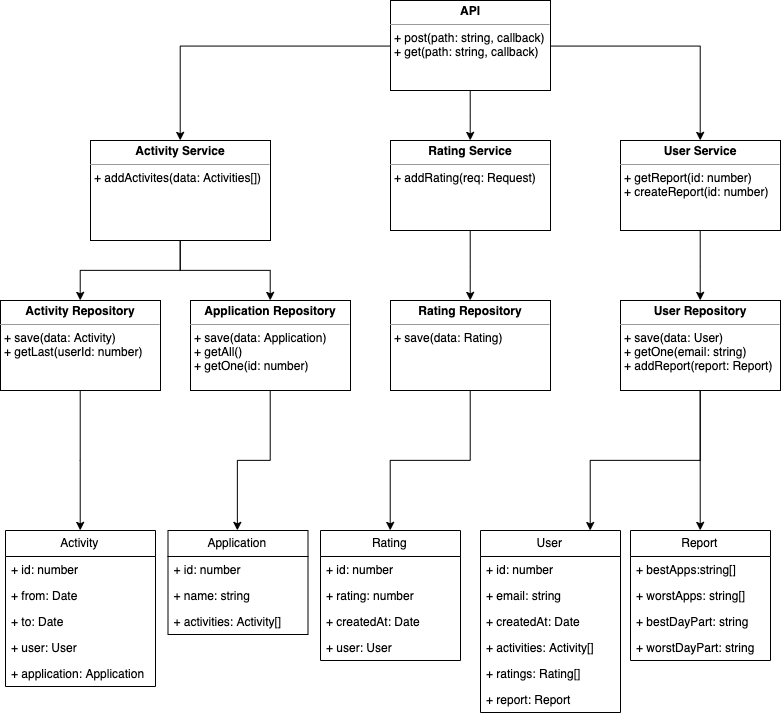

The diagram above was exported from draw.io. Its source (the exported page's mxGraphModel, read from the mxfile embedded in the PNG):
<mxGraphModel dx="1326" dy="693" grid="1" gridSize="10" guides="1" tooltips="1" connect="1" arrows="1" fold="1" page="1" pageScale="1" pageWidth="827" pageHeight="1169" math="0" shadow="0">
  <root>
    <mxCell id="0" />
    <mxCell id="1" parent="0" />
    <mxCell id="-HNFXSgZboaz3v1qWHQK-16" style="edgeStyle=orthogonalEdgeStyle;rounded=0;orthogonalLoop=1;jettySize=auto;html=1;entryX=0.5;entryY=0;entryDx=0;entryDy=0;" edge="1" parent="1" source="-HNFXSgZboaz3v1qWHQK-5" target="-HNFXSgZboaz3v1qWHQK-8">
      <mxGeometry relative="1" as="geometry" />
    </mxCell>
    <mxCell id="-HNFXSgZboaz3v1qWHQK-17" style="edgeStyle=orthogonalEdgeStyle;rounded=0;orthogonalLoop=1;jettySize=auto;html=1;entryX=0.5;entryY=0;entryDx=0;entryDy=0;" edge="1" parent="1" source="-HNFXSgZboaz3v1qWHQK-5" target="-HNFXSgZboaz3v1qWHQK-7">
      <mxGeometry relative="1" as="geometry" />
    </mxCell>
    <mxCell id="-HNFXSgZboaz3v1qWHQK-18" style="edgeStyle=orthogonalEdgeStyle;rounded=0;orthogonalLoop=1;jettySize=auto;html=1;entryX=0.5;entryY=0;entryDx=0;entryDy=0;" edge="1" parent="1" source="-HNFXSgZboaz3v1qWHQK-5" target="-HNFXSgZboaz3v1qWHQK-6">
      <mxGeometry relative="1" as="geometry" />
    </mxCell>
    <mxCell id="-HNFXSgZboaz3v1qWHQK-5" value="&lt;p style=&quot;margin: 0px ; margin-top: 4px ; text-align: center&quot;&gt;&lt;b&gt;API&lt;/b&gt;&lt;/p&gt;&lt;hr size=&quot;1&quot;&gt;&lt;p style=&quot;margin: 0px ; margin-left: 4px&quot;&gt;&lt;/p&gt;&lt;p style=&quot;margin: 0px ; margin-left: 4px&quot;&gt;+ post(path: string, callback)&lt;/p&gt;&lt;p style=&quot;margin: 0px ; margin-left: 4px&quot;&gt;+ get(path: string, callback)&lt;br&gt;&lt;/p&gt;" style="verticalAlign=top;align=left;overflow=fill;fontSize=12;fontFamily=Helvetica;html=1;" vertex="1" parent="1">
      <mxGeometry x="410" y="10" width="160" height="90" as="geometry" />
    </mxCell>
    <mxCell id="-HNFXSgZboaz3v1qWHQK-22" style="edgeStyle=orthogonalEdgeStyle;rounded=0;orthogonalLoop=1;jettySize=auto;html=1;entryX=0.5;entryY=0;entryDx=0;entryDy=0;" edge="1" parent="1" source="-HNFXSgZboaz3v1qWHQK-6" target="-HNFXSgZboaz3v1qWHQK-10">
      <mxGeometry relative="1" as="geometry" />
    </mxCell>
    <mxCell id="-HNFXSgZboaz3v1qWHQK-23" style="edgeStyle=orthogonalEdgeStyle;rounded=0;orthogonalLoop=1;jettySize=auto;html=1;entryX=0.5;entryY=0;entryDx=0;entryDy=0;" edge="1" parent="1" source="-HNFXSgZboaz3v1qWHQK-6" target="-HNFXSgZboaz3v1qWHQK-9">
      <mxGeometry relative="1" as="geometry" />
    </mxCell>
    <mxCell id="-HNFXSgZboaz3v1qWHQK-6" value="&lt;p style=&quot;margin: 0px ; margin-top: 4px ; text-align: center&quot;&gt;&lt;b&gt;Activity Service&lt;/b&gt;&lt;/p&gt;&lt;hr size=&quot;1&quot;&gt;&lt;p style=&quot;margin: 0px ; margin-left: 4px&quot;&gt;&lt;/p&gt;&lt;p style=&quot;margin: 0px ; margin-left: 4px&quot;&gt;+ addActivites(data: Activities[])&lt;/p&gt;&lt;p style=&quot;margin: 0px ; margin-left: 4px&quot;&gt;&lt;br&gt;&lt;/p&gt;" style="verticalAlign=top;align=left;overflow=fill;fontSize=12;fontFamily=Helvetica;html=1;" vertex="1" parent="1">
      <mxGeometry x="110" y="150" width="180" height="100" as="geometry" />
    </mxCell>
    <mxCell id="-HNFXSgZboaz3v1qWHQK-19" style="edgeStyle=orthogonalEdgeStyle;rounded=0;orthogonalLoop=1;jettySize=auto;html=1;entryX=0.5;entryY=0;entryDx=0;entryDy=0;" edge="1" parent="1" source="-HNFXSgZboaz3v1qWHQK-7" target="-HNFXSgZboaz3v1qWHQK-11">
      <mxGeometry relative="1" as="geometry" />
    </mxCell>
    <mxCell id="-HNFXSgZboaz3v1qWHQK-7" value="&lt;p style=&quot;margin: 0px ; margin-top: 4px ; text-align: center&quot;&gt;&lt;b&gt;Rating Service&lt;/b&gt;&lt;/p&gt;&lt;hr size=&quot;1&quot;&gt;&lt;p style=&quot;margin: 0px ; margin-left: 4px&quot;&gt;&lt;/p&gt;&lt;p style=&quot;margin: 0px ; margin-left: 4px&quot;&gt;+ addRating(req: Request)&lt;/p&gt;" style="verticalAlign=top;align=left;overflow=fill;fontSize=12;fontFamily=Helvetica;html=1;" vertex="1" parent="1">
      <mxGeometry x="410" y="150" width="160" height="90" as="geometry" />
    </mxCell>
    <mxCell id="-HNFXSgZboaz3v1qWHQK-20" style="edgeStyle=orthogonalEdgeStyle;rounded=0;orthogonalLoop=1;jettySize=auto;html=1;entryX=0.5;entryY=0;entryDx=0;entryDy=0;" edge="1" parent="1" source="-HNFXSgZboaz3v1qWHQK-8" target="-HNFXSgZboaz3v1qWHQK-13">
      <mxGeometry relative="1" as="geometry" />
    </mxCell>
    <mxCell id="-HNFXSgZboaz3v1qWHQK-8" value="&lt;p style=&quot;margin: 0px ; margin-top: 4px ; text-align: center&quot;&gt;&lt;b&gt;User Service&lt;/b&gt;&lt;/p&gt;&lt;hr size=&quot;1&quot;&gt;&lt;p style=&quot;margin: 0px ; margin-left: 4px&quot;&gt;&lt;/p&gt;&lt;p style=&quot;margin: 0px ; margin-left: 4px&quot;&gt;+ getReport(id: number)&lt;/p&gt;&lt;p style=&quot;margin: 0px ; margin-left: 4px&quot;&gt;+ createReport(id: number)&lt;br&gt;&lt;/p&gt;" style="verticalAlign=top;align=left;overflow=fill;fontSize=12;fontFamily=Helvetica;html=1;" vertex="1" parent="1">
      <mxGeometry x="640" y="150" width="160" height="90" as="geometry" />
    </mxCell>
    <mxCell id="-HNFXSgZboaz3v1qWHQK-58" style="edgeStyle=orthogonalEdgeStyle;rounded=0;orthogonalLoop=1;jettySize=auto;html=1;entryX=0.5;entryY=0;entryDx=0;entryDy=0;" edge="1" parent="1" source="-HNFXSgZboaz3v1qWHQK-9" target="-HNFXSgZboaz3v1qWHQK-52">
      <mxGeometry relative="1" as="geometry" />
    </mxCell>
    <mxCell id="-HNFXSgZboaz3v1qWHQK-9" value="&lt;p style=&quot;margin: 0px ; margin-top: 4px ; text-align: center&quot;&gt;&lt;b&gt;Activity Repository&lt;/b&gt;&lt;/p&gt;&lt;hr size=&quot;1&quot;&gt;&lt;p style=&quot;margin: 0px ; margin-left: 4px&quot;&gt;&lt;/p&gt;&lt;p style=&quot;margin: 0px ; margin-left: 4px&quot;&gt;+ save(data: Activity)&lt;/p&gt;&lt;p style=&quot;margin: 0px ; margin-left: 4px&quot;&gt;+ getLast(userId: number)&lt;br&gt;&lt;/p&gt;" style="verticalAlign=top;align=left;overflow=fill;fontSize=12;fontFamily=Helvetica;html=1;" vertex="1" parent="1">
      <mxGeometry x="20" y="310" width="160" height="90" as="geometry" />
    </mxCell>
    <mxCell id="-HNFXSgZboaz3v1qWHQK-59" style="edgeStyle=orthogonalEdgeStyle;rounded=0;orthogonalLoop=1;jettySize=auto;html=1;entryX=0.5;entryY=0;entryDx=0;entryDy=0;" edge="1" parent="1" source="-HNFXSgZboaz3v1qWHQK-10" target="-HNFXSgZboaz3v1qWHQK-47">
      <mxGeometry relative="1" as="geometry" />
    </mxCell>
    <mxCell id="-HNFXSgZboaz3v1qWHQK-10" value="&lt;p style=&quot;margin: 0px ; margin-top: 4px ; text-align: center&quot;&gt;&lt;b&gt;Application Repository&lt;/b&gt;&lt;/p&gt;&lt;hr size=&quot;1&quot;&gt;&lt;p style=&quot;margin: 0px ; margin-left: 4px&quot;&gt;&lt;/p&gt;&lt;p style=&quot;margin: 0px ; margin-left: 4px&quot;&gt;+ save(data: Application)&lt;/p&gt;&lt;p style=&quot;margin: 0px ; margin-left: 4px&quot;&gt;+ getAll()&lt;/p&gt;&lt;p style=&quot;margin: 0px ; margin-left: 4px&quot;&gt;+ getOne(id: number)&lt;/p&gt;" style="verticalAlign=top;align=left;overflow=fill;fontSize=12;fontFamily=Helvetica;html=1;" vertex="1" parent="1">
      <mxGeometry x="210" y="310" width="160" height="90" as="geometry" />
    </mxCell>
    <mxCell id="-HNFXSgZboaz3v1qWHQK-45" style="edgeStyle=orthogonalEdgeStyle;rounded=0;orthogonalLoop=1;jettySize=auto;html=1;entryX=0.5;entryY=0;entryDx=0;entryDy=0;" edge="1" parent="1" source="-HNFXSgZboaz3v1qWHQK-11" target="-HNFXSgZboaz3v1qWHQK-38">
      <mxGeometry relative="1" as="geometry" />
    </mxCell>
    <mxCell id="-HNFXSgZboaz3v1qWHQK-11" value="&lt;p style=&quot;margin: 0px ; margin-top: 4px ; text-align: center&quot;&gt;&lt;b&gt;Rating Repository&lt;/b&gt;&lt;/p&gt;&lt;hr size=&quot;1&quot;&gt;&lt;p style=&quot;margin: 0px ; margin-left: 4px&quot;&gt;&lt;/p&gt;&lt;p style=&quot;margin: 0px ; margin-left: 4px&quot;&gt;+ save(data: Rating)&lt;/p&gt;" style="verticalAlign=top;align=left;overflow=fill;fontSize=12;fontFamily=Helvetica;html=1;" vertex="1" parent="1">
      <mxGeometry x="410" y="310" width="160" height="90" as="geometry" />
    </mxCell>
    <mxCell id="-HNFXSgZboaz3v1qWHQK-29" style="edgeStyle=orthogonalEdgeStyle;rounded=0;orthogonalLoop=1;jettySize=auto;html=1;entryX=0.5;entryY=0;entryDx=0;entryDy=0;" edge="1" parent="1" source="-HNFXSgZboaz3v1qWHQK-13" target="-HNFXSgZboaz3v1qWHQK-24">
      <mxGeometry relative="1" as="geometry" />
    </mxCell>
    <mxCell id="-HNFXSgZboaz3v1qWHQK-37" style="edgeStyle=orthogonalEdgeStyle;rounded=0;orthogonalLoop=1;jettySize=auto;html=1;" edge="1" parent="1" source="-HNFXSgZboaz3v1qWHQK-13" target="-HNFXSgZboaz3v1qWHQK-30">
      <mxGeometry relative="1" as="geometry">
        <Array as="points">
          <mxPoint x="720" y="470" />
          <mxPoint x="610" y="470" />
        </Array>
      </mxGeometry>
    </mxCell>
    <mxCell id="-HNFXSgZboaz3v1qWHQK-13" value="&lt;p style=&quot;margin: 0px ; margin-top: 4px ; text-align: center&quot;&gt;&lt;b&gt;User Repository&lt;/b&gt;&lt;/p&gt;&lt;hr size=&quot;1&quot;&gt;&lt;p style=&quot;margin: 0px ; margin-left: 4px&quot;&gt;&lt;/p&gt;&lt;p style=&quot;margin: 0px ; margin-left: 4px&quot;&gt;+ save(data: User)&lt;/p&gt;&lt;p style=&quot;margin: 0px ; margin-left: 4px&quot;&gt;+ getOne(email: string)&lt;/p&gt;&lt;p style=&quot;margin: 0px ; margin-left: 4px&quot;&gt;+ addReport(report: Report)&lt;/p&gt;" style="verticalAlign=top;align=left;overflow=fill;fontSize=12;fontFamily=Helvetica;html=1;" vertex="1" parent="1">
      <mxGeometry x="640" y="310" width="160" height="90" as="geometry" />
    </mxCell>
    <mxCell id="-HNFXSgZboaz3v1qWHQK-24" value="Report" style="swimlane;fontStyle=0;childLayout=stackLayout;horizontal=1;startSize=26;fillColor=none;horizontalStack=0;resizeParent=1;resizeParentMax=0;resizeLast=0;collapsible=1;marginBottom=0;" vertex="1" parent="1">
      <mxGeometry x="650" y="540" width="140" height="130" as="geometry" />
    </mxCell>
    <mxCell id="-HNFXSgZboaz3v1qWHQK-25" value="+ bestApps:string[]" style="text;strokeColor=none;fillColor=none;align=left;verticalAlign=top;spacingLeft=4;spacingRight=4;overflow=hidden;rotatable=0;points=[[0,0.5],[1,0.5]];portConstraint=eastwest;" vertex="1" parent="-HNFXSgZboaz3v1qWHQK-24">
      <mxGeometry y="26" width="140" height="26" as="geometry" />
    </mxCell>
    <mxCell id="-HNFXSgZboaz3v1qWHQK-26" value="+ worstApps: string[]" style="text;strokeColor=none;fillColor=none;align=left;verticalAlign=top;spacingLeft=4;spacingRight=4;overflow=hidden;rotatable=0;points=[[0,0.5],[1,0.5]];portConstraint=eastwest;" vertex="1" parent="-HNFXSgZboaz3v1qWHQK-24">
      <mxGeometry y="52" width="140" height="26" as="geometry" />
    </mxCell>
    <mxCell id="-HNFXSgZboaz3v1qWHQK-27" value="+ bestDayPart: string" style="text;strokeColor=none;fillColor=none;align=left;verticalAlign=top;spacingLeft=4;spacingRight=4;overflow=hidden;rotatable=0;points=[[0,0.5],[1,0.5]];portConstraint=eastwest;" vertex="1" parent="-HNFXSgZboaz3v1qWHQK-24">
      <mxGeometry y="78" width="140" height="26" as="geometry" />
    </mxCell>
    <mxCell id="-HNFXSgZboaz3v1qWHQK-28" value="+ worstDayPart: string" style="text;strokeColor=none;fillColor=none;align=left;verticalAlign=top;spacingLeft=4;spacingRight=4;overflow=hidden;rotatable=0;points=[[0,0.5],[1,0.5]];portConstraint=eastwest;" vertex="1" parent="-HNFXSgZboaz3v1qWHQK-24">
      <mxGeometry y="104" width="140" height="26" as="geometry" />
    </mxCell>
    <mxCell id="-HNFXSgZboaz3v1qWHQK-30" value="User" style="swimlane;fontStyle=0;childLayout=stackLayout;horizontal=1;startSize=26;fillColor=none;horizontalStack=0;resizeParent=1;resizeParentMax=0;resizeLast=0;collapsible=1;marginBottom=0;" vertex="1" parent="1">
      <mxGeometry x="500" y="540" width="140" height="182" as="geometry" />
    </mxCell>
    <mxCell id="-HNFXSgZboaz3v1qWHQK-31" value="+ id: number" style="text;strokeColor=none;fillColor=none;align=left;verticalAlign=top;spacingLeft=4;spacingRight=4;overflow=hidden;rotatable=0;points=[[0,0.5],[1,0.5]];portConstraint=eastwest;" vertex="1" parent="-HNFXSgZboaz3v1qWHQK-30">
      <mxGeometry y="26" width="140" height="26" as="geometry" />
    </mxCell>
    <mxCell id="-HNFXSgZboaz3v1qWHQK-32" value="+ email: string" style="text;strokeColor=none;fillColor=none;align=left;verticalAlign=top;spacingLeft=4;spacingRight=4;overflow=hidden;rotatable=0;points=[[0,0.5],[1,0.5]];portConstraint=eastwest;" vertex="1" parent="-HNFXSgZboaz3v1qWHQK-30">
      <mxGeometry y="52" width="140" height="26" as="geometry" />
    </mxCell>
    <mxCell id="-HNFXSgZboaz3v1qWHQK-33" value="+ createdAt: Date" style="text;strokeColor=none;fillColor=none;align=left;verticalAlign=top;spacingLeft=4;spacingRight=4;overflow=hidden;rotatable=0;points=[[0,0.5],[1,0.5]];portConstraint=eastwest;" vertex="1" parent="-HNFXSgZboaz3v1qWHQK-30">
      <mxGeometry y="78" width="140" height="26" as="geometry" />
    </mxCell>
    <mxCell id="-HNFXSgZboaz3v1qWHQK-35" value="+ activities: Activity[]" style="text;strokeColor=none;fillColor=none;align=left;verticalAlign=top;spacingLeft=4;spacingRight=4;overflow=hidden;rotatable=0;points=[[0,0.5],[1,0.5]];portConstraint=eastwest;" vertex="1" parent="-HNFXSgZboaz3v1qWHQK-30">
      <mxGeometry y="104" width="140" height="26" as="geometry" />
    </mxCell>
    <mxCell id="-HNFXSgZboaz3v1qWHQK-36" value="+ ratings: Rating[]" style="text;strokeColor=none;fillColor=none;align=left;verticalAlign=top;spacingLeft=4;spacingRight=4;overflow=hidden;rotatable=0;points=[[0,0.5],[1,0.5]];portConstraint=eastwest;" vertex="1" parent="-HNFXSgZboaz3v1qWHQK-30">
      <mxGeometry y="130" width="140" height="26" as="geometry" />
    </mxCell>
    <mxCell id="-HNFXSgZboaz3v1qWHQK-34" value="+ report: Report" style="text;strokeColor=none;fillColor=none;align=left;verticalAlign=top;spacingLeft=4;spacingRight=4;overflow=hidden;rotatable=0;points=[[0,0.5],[1,0.5]];portConstraint=eastwest;" vertex="1" parent="-HNFXSgZboaz3v1qWHQK-30">
      <mxGeometry y="156" width="140" height="26" as="geometry" />
    </mxCell>
    <mxCell id="-HNFXSgZboaz3v1qWHQK-38" value="Rating" style="swimlane;fontStyle=0;childLayout=stackLayout;horizontal=1;startSize=26;fillColor=none;horizontalStack=0;resizeParent=1;resizeParentMax=0;resizeLast=0;collapsible=1;marginBottom=0;" vertex="1" parent="1">
      <mxGeometry x="340" y="540" width="140" height="130" as="geometry" />
    </mxCell>
    <mxCell id="-HNFXSgZboaz3v1qWHQK-39" value="+ id: number" style="text;strokeColor=none;fillColor=none;align=left;verticalAlign=top;spacingLeft=4;spacingRight=4;overflow=hidden;rotatable=0;points=[[0,0.5],[1,0.5]];portConstraint=eastwest;" vertex="1" parent="-HNFXSgZboaz3v1qWHQK-38">
      <mxGeometry y="26" width="140" height="26" as="geometry" />
    </mxCell>
    <mxCell id="-HNFXSgZboaz3v1qWHQK-40" value="+ rating: number" style="text;strokeColor=none;fillColor=none;align=left;verticalAlign=top;spacingLeft=4;spacingRight=4;overflow=hidden;rotatable=0;points=[[0,0.5],[1,0.5]];portConstraint=eastwest;" vertex="1" parent="-HNFXSgZboaz3v1qWHQK-38">
      <mxGeometry y="52" width="140" height="26" as="geometry" />
    </mxCell>
    <mxCell id="-HNFXSgZboaz3v1qWHQK-41" value="+ createdAt: Date" style="text;strokeColor=none;fillColor=none;align=left;verticalAlign=top;spacingLeft=4;spacingRight=4;overflow=hidden;rotatable=0;points=[[0,0.5],[1,0.5]];portConstraint=eastwest;" vertex="1" parent="-HNFXSgZboaz3v1qWHQK-38">
      <mxGeometry y="78" width="140" height="26" as="geometry" />
    </mxCell>
    <mxCell id="-HNFXSgZboaz3v1qWHQK-42" value="+ user: User" style="text;strokeColor=none;fillColor=none;align=left;verticalAlign=top;spacingLeft=4;spacingRight=4;overflow=hidden;rotatable=0;points=[[0,0.5],[1,0.5]];portConstraint=eastwest;" vertex="1" parent="-HNFXSgZboaz3v1qWHQK-38">
      <mxGeometry y="104" width="140" height="26" as="geometry" />
    </mxCell>
    <mxCell id="-HNFXSgZboaz3v1qWHQK-47" value="Application" style="swimlane;fontStyle=0;childLayout=stackLayout;horizontal=1;startSize=26;fillColor=none;horizontalStack=0;resizeParent=1;resizeParentMax=0;resizeLast=0;collapsible=1;marginBottom=0;" vertex="1" parent="1">
      <mxGeometry x="187.5" y="540" width="140" height="104" as="geometry" />
    </mxCell>
    <mxCell id="-HNFXSgZboaz3v1qWHQK-48" value="+ id: number" style="text;strokeColor=none;fillColor=none;align=left;verticalAlign=top;spacingLeft=4;spacingRight=4;overflow=hidden;rotatable=0;points=[[0,0.5],[1,0.5]];portConstraint=eastwest;" vertex="1" parent="-HNFXSgZboaz3v1qWHQK-47">
      <mxGeometry y="26" width="140" height="26" as="geometry" />
    </mxCell>
    <mxCell id="-HNFXSgZboaz3v1qWHQK-49" value="+ name: string" style="text;strokeColor=none;fillColor=none;align=left;verticalAlign=top;spacingLeft=4;spacingRight=4;overflow=hidden;rotatable=0;points=[[0,0.5],[1,0.5]];portConstraint=eastwest;" vertex="1" parent="-HNFXSgZboaz3v1qWHQK-47">
      <mxGeometry y="52" width="140" height="26" as="geometry" />
    </mxCell>
    <mxCell id="-HNFXSgZboaz3v1qWHQK-50" value="+ activities: Activity[]" style="text;strokeColor=none;fillColor=none;align=left;verticalAlign=top;spacingLeft=4;spacingRight=4;overflow=hidden;rotatable=0;points=[[0,0.5],[1,0.5]];portConstraint=eastwest;" vertex="1" parent="-HNFXSgZboaz3v1qWHQK-47">
      <mxGeometry y="78" width="140" height="26" as="geometry" />
    </mxCell>
    <mxCell id="-HNFXSgZboaz3v1qWHQK-52" value="Activity" style="swimlane;fontStyle=0;childLayout=stackLayout;horizontal=1;startSize=26;fillColor=none;horizontalStack=0;resizeParent=1;resizeParentMax=0;resizeLast=0;collapsible=1;marginBottom=0;" vertex="1" parent="1">
      <mxGeometry x="25" y="540" width="150" height="156" as="geometry" />
    </mxCell>
    <mxCell id="-HNFXSgZboaz3v1qWHQK-53" value="+ id: number" style="text;strokeColor=none;fillColor=none;align=left;verticalAlign=top;spacingLeft=4;spacingRight=4;overflow=hidden;rotatable=0;points=[[0,0.5],[1,0.5]];portConstraint=eastwest;" vertex="1" parent="-HNFXSgZboaz3v1qWHQK-52">
      <mxGeometry y="26" width="150" height="26" as="geometry" />
    </mxCell>
    <mxCell id="-HNFXSgZboaz3v1qWHQK-54" value="+ from: Date" style="text;strokeColor=none;fillColor=none;align=left;verticalAlign=top;spacingLeft=4;spacingRight=4;overflow=hidden;rotatable=0;points=[[0,0.5],[1,0.5]];portConstraint=eastwest;" vertex="1" parent="-HNFXSgZboaz3v1qWHQK-52">
      <mxGeometry y="52" width="150" height="26" as="geometry" />
    </mxCell>
    <mxCell id="-HNFXSgZboaz3v1qWHQK-55" value="+ to: Date" style="text;strokeColor=none;fillColor=none;align=left;verticalAlign=top;spacingLeft=4;spacingRight=4;overflow=hidden;rotatable=0;points=[[0,0.5],[1,0.5]];portConstraint=eastwest;" vertex="1" parent="-HNFXSgZboaz3v1qWHQK-52">
      <mxGeometry y="78" width="150" height="26" as="geometry" />
    </mxCell>
    <mxCell id="-HNFXSgZboaz3v1qWHQK-57" value="+ user: User" style="text;strokeColor=none;fillColor=none;align=left;verticalAlign=top;spacingLeft=4;spacingRight=4;overflow=hidden;rotatable=0;points=[[0,0.5],[1,0.5]];portConstraint=eastwest;" vertex="1" parent="-HNFXSgZboaz3v1qWHQK-52">
      <mxGeometry y="104" width="150" height="26" as="geometry" />
    </mxCell>
    <mxCell id="-HNFXSgZboaz3v1qWHQK-56" value="+ application: Application" style="text;strokeColor=none;fillColor=none;align=left;verticalAlign=top;spacingLeft=4;spacingRight=4;overflow=hidden;rotatable=0;points=[[0,0.5],[1,0.5]];portConstraint=eastwest;" vertex="1" parent="-HNFXSgZboaz3v1qWHQK-52">
      <mxGeometry y="130" width="150" height="26" as="geometry" />
    </mxCell>
  </root>
</mxGraphModel>